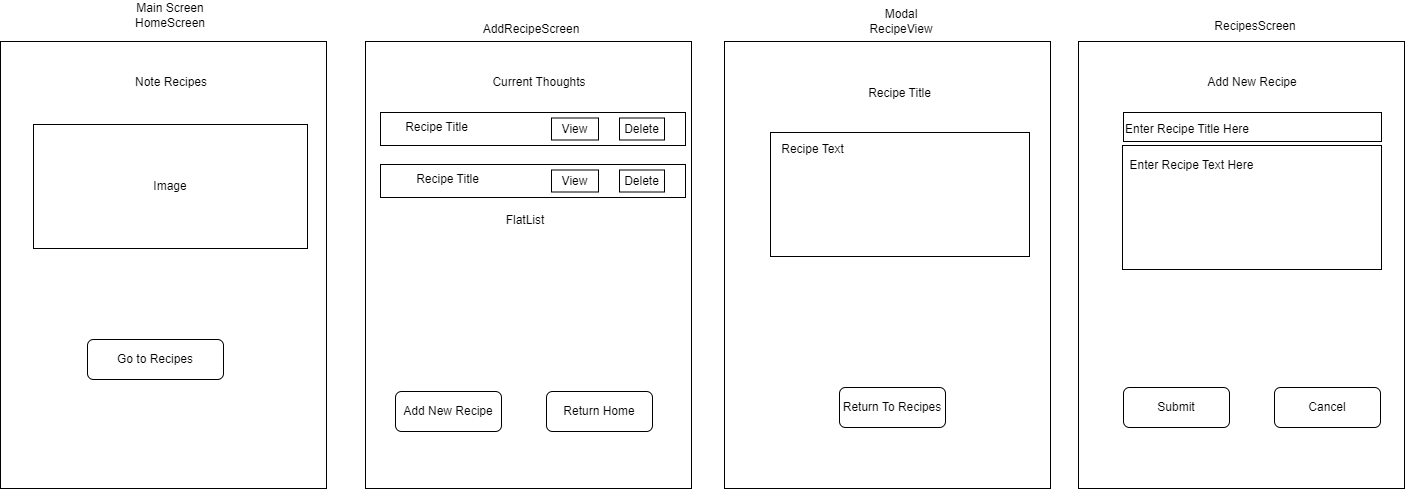

The diagram above was exported from draw.io. Its source (the exported page's mxGraphModel, read from the mxfile embedded in the PNG):
<mxGraphModel dx="1553" dy="812" grid="0" gridSize="10" guides="1" tooltips="1" connect="1" arrows="1" fold="1" page="0" pageScale="1" pageWidth="850" pageHeight="1100" math="0" shadow="0">
  <root>
    <mxCell id="0" />
    <mxCell id="1" parent="0" />
    <mxCell id="zUyHDXYLxy1tBDsNTTa7-25" value="" style="rounded=0;whiteSpace=wrap;html=1;" parent="1" vertex="1">
      <mxGeometry x="-10" y="80" width="316" height="244" as="geometry" />
    </mxCell>
    <mxCell id="zUyHDXYLxy1tBDsNTTa7-24" value="" style="rounded=0;whiteSpace=wrap;html=1;" parent="1" vertex="1">
      <mxGeometry x="-4" y="82" width="310" height="237" as="geometry" />
    </mxCell>
    <mxCell id="cnB5b5JNDSbALV3tRe_m-2" value="" style="rounded=0;whiteSpace=wrap;html=1;" parent="1" vertex="1">
      <mxGeometry x="-380" y="22" width="326" height="447" as="geometry" />
    </mxCell>
    <mxCell id="cnB5b5JNDSbALV3tRe_m-3" value="Main Screen&lt;br&gt;HomeScreen" style="text;html=1;strokeColor=none;fillColor=none;align=center;verticalAlign=middle;whiteSpace=wrap;rounded=0;" parent="1" vertex="1">
      <mxGeometry x="-262" y="-19" width="104" height="30" as="geometry" />
    </mxCell>
    <mxCell id="cnB5b5JNDSbALV3tRe_m-4" value="Note Recipes" style="text;html=1;strokeColor=none;fillColor=none;align=center;verticalAlign=middle;whiteSpace=wrap;rounded=0;" parent="1" vertex="1">
      <mxGeometry x="-261" y="48" width="104" height="30" as="geometry" />
    </mxCell>
    <mxCell id="cnB5b5JNDSbALV3tRe_m-11" value="" style="rounded=0;whiteSpace=wrap;html=1;" parent="1" vertex="1">
      <mxGeometry x="-15" y="22" width="326" height="447" as="geometry" />
    </mxCell>
    <mxCell id="cnB5b5JNDSbALV3tRe_m-12" value="RecipesScreen" style="text;html=1;strokeColor=none;fillColor=none;align=center;verticalAlign=middle;whiteSpace=wrap;rounded=0;" parent="1" vertex="1">
      <mxGeometry x="822.5" y="-8" width="104" height="30" as="geometry" />
    </mxCell>
    <mxCell id="cnB5b5JNDSbALV3tRe_m-13" value="Image" style="rounded=0;whiteSpace=wrap;html=1;" parent="1" vertex="1">
      <mxGeometry x="-347" y="105" width="274" height="124" as="geometry" />
    </mxCell>
    <mxCell id="cnB5b5JNDSbALV3tRe_m-17" value="Go to Recipes" style="rounded=1;whiteSpace=wrap;html=1;" parent="1" vertex="1">
      <mxGeometry x="-293" y="320" width="136" height="40" as="geometry" />
    </mxCell>
    <mxCell id="Kmkt4il5pLuERfHS1Oqp-4" value="Current Thoughts" style="text;html=1;strokeColor=none;fillColor=none;align=center;verticalAlign=middle;whiteSpace=wrap;rounded=0;" parent="1" vertex="1">
      <mxGeometry x="107" y="48" width="104" height="30" as="geometry" />
    </mxCell>
    <mxCell id="Kmkt4il5pLuERfHS1Oqp-6" value="Add New Recipe" style="rounded=1;whiteSpace=wrap;html=1;" parent="1" vertex="1">
      <mxGeometry x="15" y="372" width="106" height="40" as="geometry" />
    </mxCell>
    <mxCell id="Kmkt4il5pLuERfHS1Oqp-9" value="" style="rounded=0;whiteSpace=wrap;html=1;" parent="1" vertex="1">
      <mxGeometry y="93" width="305" height="33" as="geometry" />
    </mxCell>
    <mxCell id="Kmkt4il5pLuERfHS1Oqp-13" value="Recipe Title" style="text;html=1;strokeColor=none;fillColor=none;align=center;verticalAlign=middle;whiteSpace=wrap;rounded=0;" parent="1" vertex="1">
      <mxGeometry x="-11" y="93" width="135" height="30" as="geometry" />
    </mxCell>
    <mxCell id="zUyHDXYLxy1tBDsNTTa7-1" value="" style="rounded=0;whiteSpace=wrap;html=1;" parent="1" vertex="1">
      <mxGeometry x="344" y="22" width="326" height="447" as="geometry" />
    </mxCell>
    <mxCell id="zUyHDXYLxy1tBDsNTTa7-2" value="Modal&lt;br&gt;RecipeView" style="text;html=1;strokeColor=none;fillColor=none;align=center;verticalAlign=middle;whiteSpace=wrap;rounded=0;" parent="1" vertex="1">
      <mxGeometry x="468.5" y="-13" width="104" height="30" as="geometry" />
    </mxCell>
    <mxCell id="zUyHDXYLxy1tBDsNTTa7-7" value="" style="rounded=0;whiteSpace=wrap;html=1;" parent="1" vertex="1">
      <mxGeometry x="390" y="113" width="259" height="124" as="geometry" />
    </mxCell>
    <mxCell id="zUyHDXYLxy1tBDsNTTa7-10" value="Recipe Title" style="text;html=1;strokeColor=none;fillColor=none;align=center;verticalAlign=middle;whiteSpace=wrap;rounded=0;" parent="1" vertex="1">
      <mxGeometry x="440" y="59" width="159" height="30" as="geometry" />
    </mxCell>
    <mxCell id="zUyHDXYLxy1tBDsNTTa7-12" value="Recipe Text" style="text;html=1;strokeColor=none;fillColor=none;align=center;verticalAlign=middle;whiteSpace=wrap;rounded=0;" parent="1" vertex="1">
      <mxGeometry x="393" y="115" width="78.5" height="30" as="geometry" />
    </mxCell>
    <mxCell id="zUyHDXYLxy1tBDsNTTa7-13" value="View" style="rounded=0;whiteSpace=wrap;html=1;" parent="1" vertex="1">
      <mxGeometry x="171" y="98.5" width="47" height="22" as="geometry" />
    </mxCell>
    <mxCell id="zUyHDXYLxy1tBDsNTTa7-14" value="Delete" style="rounded=0;whiteSpace=wrap;html=1;" parent="1" vertex="1">
      <mxGeometry x="239" y="98.5" width="45" height="22" as="geometry" />
    </mxCell>
    <mxCell id="zUyHDXYLxy1tBDsNTTa7-15" value="Return Home" style="rounded=1;whiteSpace=wrap;html=1;" parent="1" vertex="1">
      <mxGeometry x="166" y="372" width="106" height="40" as="geometry" />
    </mxCell>
    <mxCell id="zUyHDXYLxy1tBDsNTTa7-16" value="" style="rounded=0;whiteSpace=wrap;html=1;" parent="1" vertex="1">
      <mxGeometry y="145" width="305" height="33" as="geometry" />
    </mxCell>
    <mxCell id="zUyHDXYLxy1tBDsNTTa7-18" value="View" style="rounded=0;whiteSpace=wrap;html=1;" parent="1" vertex="1">
      <mxGeometry x="171" y="150.5" width="47" height="22" as="geometry" />
    </mxCell>
    <mxCell id="zUyHDXYLxy1tBDsNTTa7-19" value="Delete" style="rounded=0;whiteSpace=wrap;html=1;" parent="1" vertex="1">
      <mxGeometry x="239" y="150.5" width="45" height="22" as="geometry" />
    </mxCell>
    <mxCell id="zUyHDXYLxy1tBDsNTTa7-20" value="Recipe Title" style="text;html=1;strokeColor=none;fillColor=none;align=center;verticalAlign=middle;whiteSpace=wrap;rounded=0;" parent="1" vertex="1">
      <mxGeometry y="145" width="135" height="30" as="geometry" />
    </mxCell>
    <mxCell id="zUyHDXYLxy1tBDsNTTa7-22" value="Return To Recipes" style="rounded=1;whiteSpace=wrap;html=1;" parent="1" vertex="1">
      <mxGeometry x="459" y="368" width="106" height="40" as="geometry" />
    </mxCell>
    <mxCell id="zUyHDXYLxy1tBDsNTTa7-26" value="FlatList" style="text;html=1;align=center;verticalAlign=middle;whiteSpace=wrap;rounded=0;" parent="1" vertex="1">
      <mxGeometry x="115" y="185.5" width="60" height="30" as="geometry" />
    </mxCell>
    <mxCell id="zUyHDXYLxy1tBDsNTTa7-27" value="" style="rounded=0;whiteSpace=wrap;html=1;" parent="1" vertex="1">
      <mxGeometry x="698" y="22" width="326" height="447" as="geometry" />
    </mxCell>
    <mxCell id="zUyHDXYLxy1tBDsNTTa7-28" value="AddRecipeScreen" style="text;html=1;strokeColor=none;fillColor=none;align=center;verticalAlign=middle;whiteSpace=wrap;rounded=0;" parent="1" vertex="1">
      <mxGeometry x="99" y="-5" width="104" height="30" as="geometry" />
    </mxCell>
    <mxCell id="zUyHDXYLxy1tBDsNTTa7-29" value="Add New Recipe" style="text;html=1;strokeColor=none;fillColor=none;align=center;verticalAlign=middle;whiteSpace=wrap;rounded=0;" parent="1" vertex="1">
      <mxGeometry x="820" y="48" width="104" height="30" as="geometry" />
    </mxCell>
    <mxCell id="zUyHDXYLxy1tBDsNTTa7-30" value="" style="rounded=0;whiteSpace=wrap;html=1;" parent="1" vertex="1">
      <mxGeometry x="742" y="126" width="259" height="124" as="geometry" />
    </mxCell>
    <mxCell id="zUyHDXYLxy1tBDsNTTa7-31" value="" style="rounded=0;whiteSpace=wrap;html=1;" parent="1" vertex="1">
      <mxGeometry x="743" y="93" width="258" height="29" as="geometry" />
    </mxCell>
    <mxCell id="zUyHDXYLxy1tBDsNTTa7-32" value="Enter Recipe Title Here" style="text;html=1;strokeColor=none;fillColor=none;align=center;verticalAlign=middle;whiteSpace=wrap;rounded=0;" parent="1" vertex="1">
      <mxGeometry x="743" y="94.5" width="128" height="30" as="geometry" />
    </mxCell>
    <mxCell id="zUyHDXYLxy1tBDsNTTa7-33" value="Enter Recipe Text Here" style="text;html=1;strokeColor=none;fillColor=none;align=center;verticalAlign=middle;whiteSpace=wrap;rounded=0;" parent="1" vertex="1">
      <mxGeometry x="746" y="131" width="131" height="30" as="geometry" />
    </mxCell>
    <mxCell id="zUyHDXYLxy1tBDsNTTa7-34" value="Submit" style="rounded=1;whiteSpace=wrap;html=1;" parent="1" vertex="1">
      <mxGeometry x="743" y="368" width="106" height="40" as="geometry" />
    </mxCell>
    <mxCell id="zUyHDXYLxy1tBDsNTTa7-35" value="Cancel" style="rounded=1;whiteSpace=wrap;html=1;" parent="1" vertex="1">
      <mxGeometry x="894" y="368" width="106" height="40" as="geometry" />
    </mxCell>
  </root>
</mxGraphModel>